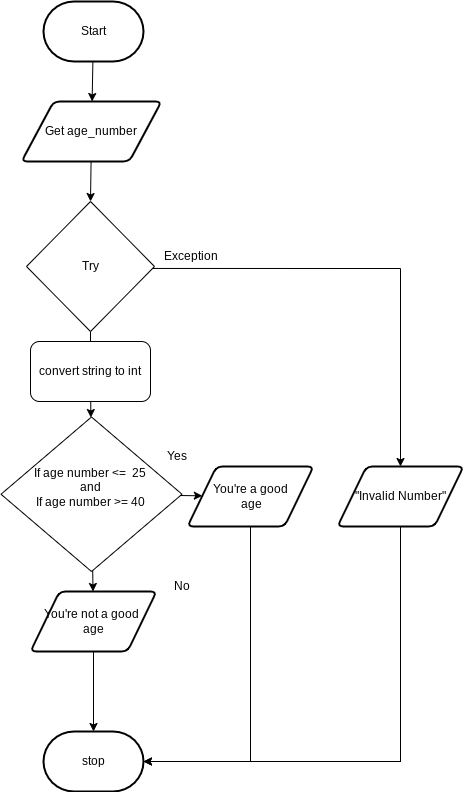

The diagram above was exported from draw.io. Its source (the exported page's mxGraphModel, read from the mxfile embedded in the PNG):
<mxGraphModel dx="594" dy="561" grid="1" gridSize="10" guides="1" tooltips="1" connect="1" arrows="1" fold="1" page="1" pageScale="1" pageWidth="827" pageHeight="1169" math="0" shadow="0">
  <root>
    <mxCell id="0" />
    <mxCell id="1" parent="0" />
    <mxCell id="2" value="" style="edgeStyle=none;html=1;" parent="1" source="3" target="4" edge="1">
      <mxGeometry relative="1" as="geometry" />
    </mxCell>
    <mxCell id="3" value="Start" style="strokeWidth=2;html=1;shape=mxgraph.flowchart.terminator;whiteSpace=wrap;" parent="1" vertex="1">
      <mxGeometry x="366" y="90" width="100" height="60" as="geometry" />
    </mxCell>
    <mxCell id="32" style="edgeStyle=none;html=1;entryX=0.5;entryY=0;entryDx=0;entryDy=0;" parent="1" source="4" target="20" edge="1">
      <mxGeometry relative="1" as="geometry" />
    </mxCell>
    <mxCell id="4" value="Get age_number" style="shape=parallelogram;html=1;strokeWidth=2;perimeter=parallelogramPerimeter;whiteSpace=wrap;rounded=1;arcSize=12;size=0.23;" parent="1" vertex="1">
      <mxGeometry x="344" y="190" width="140" height="60" as="geometry" />
    </mxCell>
    <mxCell id="5" style="edgeStyle=none;html=1;entryX=0.5;entryY=0;entryDx=0;entryDy=0;entryPerimeter=0;" parent="1" source="6" target="7" edge="1">
      <mxGeometry relative="1" as="geometry" />
    </mxCell>
    <mxCell id="29" style="edgeStyle=none;html=1;exitX=0.5;exitY=0;exitDx=0;exitDy=0;" parent="1" source="6" edge="1">
      <mxGeometry relative="1" as="geometry">
        <mxPoint x="410" y="730" as="targetPoint" />
      </mxGeometry>
    </mxCell>
    <mxCell id="6" value="You're not a good&amp;nbsp;&lt;br&gt;age" style="shape=parallelogram;html=1;strokeWidth=2;perimeter=parallelogramPerimeter;whiteSpace=wrap;rounded=1;arcSize=12;size=0.23;" parent="1" vertex="1">
      <mxGeometry x="353" y="680" width="126" height="60" as="geometry" />
    </mxCell>
    <mxCell id="7" value="stop" style="strokeWidth=2;html=1;shape=mxgraph.flowchart.terminator;whiteSpace=wrap;rounded=1;" parent="1" vertex="1">
      <mxGeometry x="366" y="820" width="100" height="60" as="geometry" />
    </mxCell>
    <mxCell id="8" value="" style="edgeStyle=none;html=1;" parent="1" source="10" target="6" edge="1">
      <mxGeometry relative="1" as="geometry" />
    </mxCell>
    <mxCell id="9" value="" style="edgeStyle=none;html=1;" parent="1" source="10" target="14" edge="1">
      <mxGeometry relative="1" as="geometry" />
    </mxCell>
    <mxCell id="10" value="If age number &amp;lt;=&amp;nbsp; 25&amp;nbsp;&lt;br&gt;and&amp;nbsp;&lt;br&gt;If age number &amp;gt;= 40&amp;nbsp;&lt;br&gt;&amp;nbsp;" style="rhombus;whiteSpace=wrap;html=1;" parent="1" vertex="1">
      <mxGeometry x="323.5" y="505.5" width="181" height="154.5" as="geometry" />
    </mxCell>
    <mxCell id="11" value="No" style="text;html=1;strokeColor=none;fillColor=none;align=center;verticalAlign=middle;whiteSpace=wrap;rounded=0;fontSize=12;" parent="1" vertex="1">
      <mxGeometry x="475" y="660" width="60" height="30" as="geometry" />
    </mxCell>
    <mxCell id="12" value="Yes" style="text;html=1;strokeColor=none;fillColor=none;align=center;verticalAlign=middle;whiteSpace=wrap;rounded=0;fontSize=12;" parent="1" vertex="1">
      <mxGeometry x="470" y="530" width="60" height="30" as="geometry" />
    </mxCell>
    <mxCell id="13" style="edgeStyle=none;html=1;entryX=1;entryY=0.5;entryDx=0;entryDy=0;entryPerimeter=0;rounded=0;" parent="1" source="14" target="7" edge="1">
      <mxGeometry relative="1" as="geometry">
        <Array as="points">
          <mxPoint x="573" y="850" />
        </Array>
      </mxGeometry>
    </mxCell>
    <mxCell id="14" value="You're a good&lt;br&gt;&amp;nbsp;age&lt;br&gt;" style="shape=parallelogram;html=1;strokeWidth=2;perimeter=parallelogramPerimeter;whiteSpace=wrap;rounded=1;arcSize=12;size=0.23;" parent="1" vertex="1">
      <mxGeometry x="510" y="555" width="126" height="60" as="geometry" />
    </mxCell>
    <mxCell id="18" value="" style="edgeStyle=none;html=1;startArrow=none;" parent="1" source="24" target="10" edge="1">
      <mxGeometry relative="1" as="geometry" />
    </mxCell>
    <mxCell id="19" style="edgeStyle=none;html=1;entryX=0.5;entryY=0;entryDx=0;entryDy=0;rounded=0;" parent="1" target="23" edge="1">
      <mxGeometry relative="1" as="geometry">
        <Array as="points">
          <mxPoint x="723" y="357" />
        </Array>
        <mxPoint x="474.0895310279491" y="356.9559450497395" as="sourcePoint" />
        <mxPoint x="723" y="544" as="targetPoint" />
      </mxGeometry>
    </mxCell>
    <mxCell id="20" value="&lt;span style=&quot;font-weight: normal&quot;&gt;Try&lt;/span&gt;" style="rhombus;whiteSpace=wrap;html=1;fontStyle=1" parent="1" vertex="1">
      <mxGeometry x="349" y="290" width="128" height="130" as="geometry" />
    </mxCell>
    <mxCell id="21" value="Exception" style="text;html=1;strokeColor=none;fillColor=none;align=center;verticalAlign=middle;whiteSpace=wrap;rounded=0;fontSize=12;" parent="1" vertex="1">
      <mxGeometry x="484" y="330" width="60" height="30" as="geometry" />
    </mxCell>
    <mxCell id="34" style="edgeStyle=none;html=1;entryX=1;entryY=0.5;entryDx=0;entryDy=0;entryPerimeter=0;" parent="1" target="7" edge="1">
      <mxGeometry relative="1" as="geometry">
        <mxPoint x="723.5" y="850" as="sourcePoint" />
      </mxGeometry>
    </mxCell>
    <mxCell id="35" style="edgeStyle=none;html=1;endArrow=none;endFill=0;" parent="1" source="23" edge="1">
      <mxGeometry relative="1" as="geometry">
        <mxPoint x="723" y="850.0000000000002" as="targetPoint" />
      </mxGeometry>
    </mxCell>
    <mxCell id="23" value="&quot;Invalid Number&quot;" style="shape=parallelogram;html=1;strokeWidth=2;perimeter=parallelogramPerimeter;whiteSpace=wrap;rounded=1;arcSize=12;size=0.23;" parent="1" vertex="1">
      <mxGeometry x="660" y="555" width="126" height="60" as="geometry" />
    </mxCell>
    <mxCell id="24" value="convert string to int" style="rounded=1;whiteSpace=wrap;html=1;" parent="1" vertex="1">
      <mxGeometry x="353" y="430" width="120" height="60" as="geometry" />
    </mxCell>
    <mxCell id="28" value="" style="edgeStyle=none;html=1;endArrow=none;" parent="1" source="20" target="24" edge="1">
      <mxGeometry relative="1" as="geometry">
        <mxPoint x="413.2272603113902" y="429.76918874624425" as="sourcePoint" />
        <mxPoint x="413.7727396886098" y="585.230811253756" as="targetPoint" />
      </mxGeometry>
    </mxCell>
  </root>
</mxGraphModel>